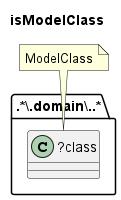

The diagram above was rendered by PlantUML. Its source (embedded in the PNG):
@startuml isModelClass
title isModelClass
folder ".*\.domain\..*" as package {
class "?class" as class {
}
}
note "ModelClass" as ModelClass
ModelClass .. class
@enduml